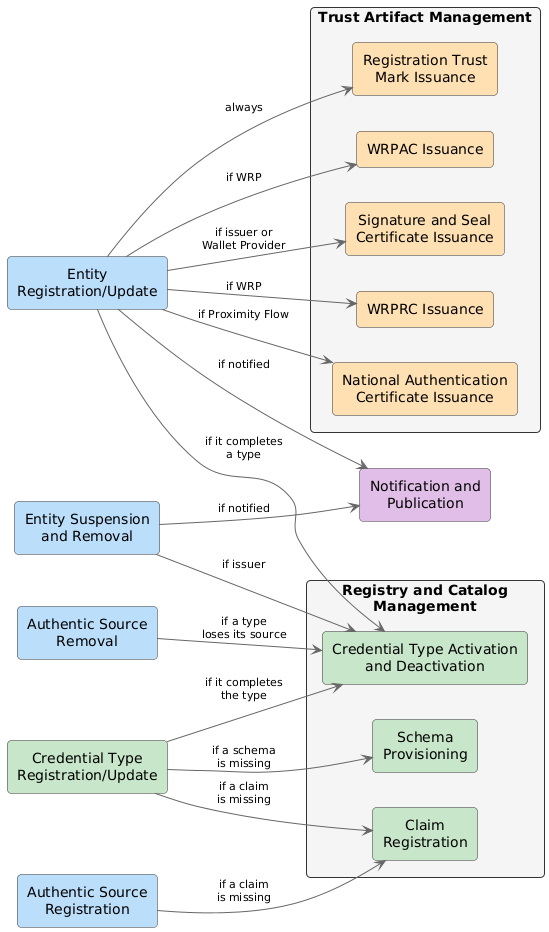

The diagram above was rendered by PlantUML. Its source (embedded in the PNG):
@startuml Process Activation Map
left to right direction
skinparam backgroundColor transparent
skinparam shadowing false
skinparam defaultTextAlignment center
skinparam packageStyle rectangle
skinparam ArrowColor #666666
skinparam ArrowFontSize 11
skinparam rectangleBorderColor #333333
skinparam roundCorner 8

' =====starting processes =====
rectangle "Entity\nRegistration/Update" as ER #BBDEFB
rectangle "Authentic Source\nRegistration" as ASR #BBDEFB
rectangle "Credential Type\nRegistration/Update" as CTR #C8E6C9

' ===== activated processes =====
package "Trust Artifact Management" as L0 #F5F5F5 {
    rectangle "Registration Trust\nMark Issuance" as TM #FFE0B2
    rectangle "WRPAC Issuance" as WRPAC #FFE0B2
    rectangle "Signature and Seal\nCertificate Issuance" as SS #FFE0B2
    rectangle "WRPRC Issuance" as WRPRC #FFE0B2
    rectangle "National Authentication\nCertificate Issuance" as NAC #FFE0B2
}
package "Registry and Catalog\nManagement" as L1 #F5F5F5 {
    rectangle "Claim\nRegistration" as CR #C8E6C9
    rectangle "Schema\nProvisioning" as SP #C8E6C9
    rectangle "Credential Type Activation\nand Deactivation" as CTA #C8E6C9
}
rectangle "Notification and\nPublication" as NP #E1BEE7

' ===== RIGHT: lifecycle processes =====
rectangle "Entity Suspension\nand Removal" as ESR #BBDEFB
rectangle "Authentic Source\nRemoval" as ASRM #BBDEFB

' --- Entity Registration/Update activations ---
ER --> TM : always
ER --> WRPAC : if WRP
ER --> SS : if issuer or\nWallet Provider
ER --> WRPRC : if WRP
ER --> NAC : if Proximity Flow
ER --> NP : if notified
ER --> CTA : if it completes\na type

' --- Authentic Source Registration activations ---
ASR --> CR : if a claim\nis missing

' --- Credential Type Registration/Update activations ---
CTR --> CR : if a claim\nis missing
CTR --> SP : if a schema\nis missing
CTR --> CTA : if it completes\nthe type

' --- Lifecycle activations ---
ESR --> CTA : if issuer
ESR --> NP : if notified
ASRM --> CTA : if a type\nloses its source

@enduml